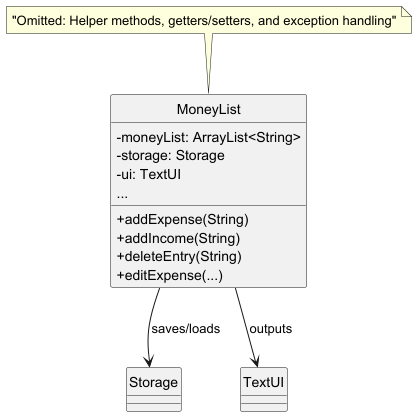

The diagram above was rendered by PlantUML. Its source (embedded in the PNG):
@startuml MoneyList_ClassDiagram
hide circle
skinparam classAttributeIconSize 0

class MoneyList {
  - moneyList: ArrayList<String>
  - storage: Storage
  - ui: TextUI
  + addExpense(String)
  + addIncome(String)
  + deleteEntry(String)
  + editExpense(...)
  ...
}

note top: "Omitted: Helper methods, getters/setters, and exception handling"

MoneyList --> Storage : saves/loads
MoneyList --> TextUI : outputs

@enduml